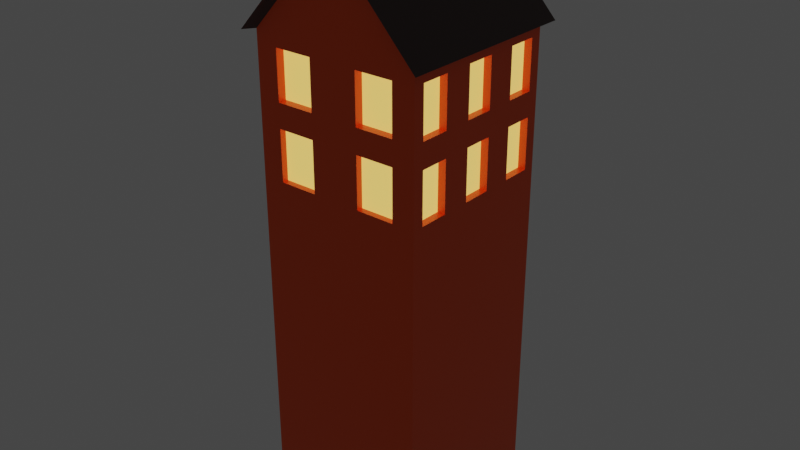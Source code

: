 # Source: haus_georg.blend  (saved by Blender 2.91.10; exported with 4.5.12 LTS)
import bpy
from mathutils import Matrix  # noqa: F401  (used for matrix-valued properties, if any)

bpy.ops.wm.read_factory_settings(use_empty=True)
scene = bpy.context.scene
scene.name = 'Scene'

# ---- collections
col_collection = bpy.data.collections.new('Collection'); scene.collection.children.link(col_collection)

# ---- materials (node trees are filled in below, after node groups)
mat_material = bpy.data.materials.new('Material')
mat_material.alpha_threshold = 0.0
mat_material.use_transparent_shadow = False
mat_material.line_color = (0.0, 0.0, 0.0, 1.0)
mat_material_001 = bpy.data.materials.new('Material.001')
mat_material_001.use_transparent_shadow = False
mat_material_002 = bpy.data.materials.new('Material.002')
mat_material_002.use_transparent_shadow = False

# ---- material node trees
mat_material.use_nodes = True; mat_material.node_tree.nodes.clear()
_N = mat_material.node_tree.nodes; _L = mat_material.node_tree.links
n0 = _N.new('ShaderNodeOutputMaterial'); n0.name = 'Material Output'; n0.location = (300, 300)
n1 = _N.new('ShaderNodeBsdfPrincipled'); n1.name = 'Principled BSDF'; n1.location = (10, 300)
n1.distribution = 'GGX'
n1.subsurface_method = 'BURLEY'
n1.inputs[0].default_value = (1.0, 0.0951, 0.0, 1.0)
n1.inputs[2].default_value = 0.4
n1.inputs[3].default_value = 1.45
n1.inputs[27].default_value = (0.0, 0.0, 0.0, 1.0)
n1.inputs[28].default_value = 1.0
_L.new(n1.outputs[0], n0.inputs[0])
n0.is_active_output = True
mat_material_001.use_nodes = True; mat_material_001.node_tree.nodes.clear()
_N = mat_material_001.node_tree.nodes; _L = mat_material_001.node_tree.links
n0 = _N.new('ShaderNodeBsdfPrincipled'); n0.name = 'Principled BSDF'; n0.location = (10, 300)
n0.distribution = 'GGX'
n0.subsurface_method = 'BURLEY'
n0.inputs[0].default_value = (0.8, 0.5975, 0.0, 1.0)
n0.inputs[3].default_value = 1.45
n0.inputs[27].default_value = (1.0, 0.6221, 0.1495, 1.0)
n0.inputs[28].default_value = 1.0
n1 = _N.new('ShaderNodeOutputMaterial'); n1.name = 'Material Output'; n1.location = (300, 300)
_L.new(n0.outputs[0], n1.inputs[0])
n1.is_active_output = True
mat_material_002.use_nodes = True; mat_material_002.node_tree.nodes.clear()
_N = mat_material_002.node_tree.nodes; _L = mat_material_002.node_tree.links
n0 = _N.new('ShaderNodeBsdfPrincipled'); n0.name = 'Principled BSDF'; n0.location = (10, 300)
n0.distribution = 'GGX'
n0.subsurface_method = 'BURLEY'
n0.inputs[0].default_value = (0.06072, 0.03268, 0.02852, 1.0)
n0.inputs[3].default_value = 1.45
n0.inputs[27].default_value = (0.0, 0.0, 0.0, 1.0)
n0.inputs[28].default_value = 1.0
n1 = _N.new('ShaderNodeOutputMaterial'); n1.name = 'Material Output'; n1.location = (300, 300)
_L.new(n0.outputs[0], n1.inputs[0])
n1.is_active_output = True

# ---- world
world_world = bpy.data.worlds.new('World'); scene.world = world_world
world_world.use_nodes = True; world_world.node_tree.nodes.clear()
_N = world_world.node_tree.nodes; _L = world_world.node_tree.links
n0 = _N.new('ShaderNodeOutputWorld'); n0.name = 'World Output'; n0.location = (300, 300)
n1 = _N.new('ShaderNodeBackground'); n1.name = 'Background'; n1.location = (10, 300)
n1.inputs[0].default_value = (0.05088, 0.05088, 0.05088, 1.0)
_L.new(n1.outputs[0], n0.inputs[0])
n0.is_active_output = True
world_world.color = (0.05088, 0.05088, 0.05088)
world_world.use_sun_shadow = False
world_world.sun_shadow_jitter_overblur = 0.0

# ---- meshes
me_cube = bpy.data.meshes.new('Cube')
me_cube.from_pydata([(0.0, 1.0, 1.0), (0.0, 1.0, -1.0), (0.0, -1.0, 1.0), (0.0, -1.0, -1.0), (-1.0, 1.0, 1.0), (-1.0, 1.0, -1.0), (-1.0, -1.0, 1.0), (-1.0, -1.0, -1.0), (0.0, -1.0, 2.0), (-0.07432, -1.0, 2.0), (0.0, 1.0, 2.0), (-0.07432, 1.0, 2.0), (-1.103, -1.113, 0.9943), (-1.103, 1.113, 0.9943), (0.01004, -1.113, 2.108), (-0.0727, -1.113, 2.108), (0.01004, 1.113, 2.108), (-0.0727, 1.113, 2.108), (-1.0, 1.0, -4.598), (-1.0, -1.0, -4.598), (0.0, 1.0, -4.598), (0.0, -1.0, -4.598), (-1.0, -1.0, -1.0), (1.0, -1.0, -1.0), (-1.0, 1.0, -1.0), (1.0, 1.0, -1.0), (0.0, 1.0, 0.0), (-1.0, -1.0, 0.0), (0.0, -1.0, 0.0), (-1.0, 1.0, 0.0), (-1.0, -1.0, 0.8538), (0.0, 1.0, 0.8538), (0.0, -1.0, 0.8538), (-1.0, 1.0, 0.8538), (0.0, 1.0, 0.2851), (0.0, -1.0, 0.2851), (-1.0, 1.0, 0.2851), (-1.0, -1.0, 0.2851), (-0.7385, 1.0, -1.0), (-0.7385, -1.0, 1.0), (-0.7385, -1.0, -1.0), (-0.7385, 1.0, 1.0), (-0.05488, -1.0, 2.0), (-0.05488, 1.0, 2.0), (-0.05106, -1.113, 2.108), (-0.05106, 1.113, 2.108), (-0.7385, 1.0, -4.598), (-0.7385, -1.0, -4.598), (-0.7385, 1.0, 0.0), (-0.7385, -1.0, 0.0), (-0.7385, 1.0, 0.8538), (-0.7385, -1.0, 0.8538), (-0.7385, -1.0, 0.2851), (-0.7385, 1.0, 0.2851), (-0.289, -1.0, -1.0), (-0.289, 1.0, 1.0), (-0.02148, 1.0, 2.0), (-0.01387, 1.113, 2.108), (-0.289, -1.0, -4.598), (-0.289, 1.0, 0.0), (-0.289, 1.0, 0.8538), (-0.289, 1.0, 0.2851), (-0.289, 1.0, -1.0), (-0.289, -1.0, 1.0), (-0.02148, -1.0, 2.0), (-0.01387, -1.113, 2.108), (-0.289, 1.0, -4.598), (-0.289, -1.0, 0.0), (-0.289, -1.0, 0.8538), (-0.289, -1.0, 0.2851), (-0.289, -0.9012, 0.8538), (-0.7385, -0.9012, 0.8538), (-0.289, -0.9012, 0.2851), (-0.7385, -0.9012, 0.2851), (0.0, 1.0, -0.5919), (0.0, -1.0, -0.5919), (-1.0, 1.0, -0.5919), (-1.0, -1.0, -0.5919), (-0.7385, -1.0, -0.5919), (-0.7385, 1.0, -0.5919), (-0.289, -1.0, -0.5919), (-0.289, 1.0, -0.5919), (-0.289, -0.9272, 0.0), (-0.7385, -0.9272, 0.0), (-0.7385, -0.9272, -0.5919), (-0.289, -0.9272, -0.5919), (-0.7385, 0.9116, 0.8538), (-0.7385, 0.9116, 0.2851), (-0.7385, 0.9116, 0.0), (-0.289, 0.9116, 0.0), (-0.289, 0.9116, 0.8538), (-0.289, 0.9116, 0.2851), (-0.7385, 0.9116, -0.5919), (-0.289, 0.9116, -0.5919), (-1.0, 0.8651, -1.0), (-1.0, 0.519, -1.0), (-1.0, 0.173, -1.0), (-1.0, -0.173, -1.0), (-1.0, -0.519, -1.0), (-1.0, -0.8651, -1.0), (0.0, 0.8651, 1.0), (0.0, 0.519, 1.0), (0.0, 0.173, 1.0), (0.0, -0.173, 1.0), (0.0, -0.519, 1.0), (0.0, -0.8651, 1.0), (-1.0, -0.8651, 1.0), (-1.0, -0.519, 1.0), (-1.0, -0.173, 1.0), (-1.0, 0.173, 1.0), (-1.0, 0.519, 1.0), (-1.0, 0.8651, 1.0), (0.0, -0.8651, -1.0), (0.0, -0.519, -1.0), (0.0, -0.173, -1.0), (0.0, 0.173, -1.0), (0.0, 0.519, -1.0), (0.0, 0.8651, -1.0), (0.0, 0.8651, 2.0), (0.0, 0.519, 2.0), (0.0, 0.173, 2.0), (0.0, -0.173, 2.0), (0.0, -0.519, 2.0), (0.0, -0.8651, 2.0), (-1.103, -0.9631, 0.9943), (-1.103, -0.5779, 0.9943), (-1.103, -0.1926, 0.9943), (-1.103, 0.1926, 0.9943), (-1.103, 0.5779, 0.9943), (-1.103, 0.9631, 0.9943), (0.01004, 0.9631, 2.108), (0.01004, 0.5779, 2.108), (0.01004, 0.1926, 2.108), (0.01004, -0.1926, 2.108), (0.01004, -0.5779, 2.108), (0.01004, -0.9631, 2.108), (-0.0727, -0.9631, 2.108), (-0.0727, -0.5779, 2.108), (-0.0727, -0.1926, 2.108), (-0.0727, 0.1926, 2.108), (-0.0727, 0.5779, 2.108), (-0.0727, 0.9631, 2.108), (-1.0, 0.8651, -4.598), (-1.0, 0.519, -4.598), (-1.0, 0.173, -4.598), (-1.0, -0.173, -4.598), (-1.0, -0.519, -4.598), (-1.0, -0.8651, -4.598), (0.0, -0.8651, -4.598), (0.0, -0.519, -4.598), (0.0, -0.173, -4.598), (0.0, 0.173, -4.598), (0.0, 0.519, -4.598), (0.0, 0.8651, -4.598), (0.0, 0.8651, 0.0), (0.0, 0.519, 0.0), (0.0, 0.173, 0.0), (0.0, -0.173, 0.0), (0.0, -0.519, 0.0), (0.0, -0.8651, 0.0), (-1.0, -0.8651, 0.0), (-1.0, -0.519, 0.0), (-1.0, -0.173, 0.0), (-1.0, 0.173, 0.0), (-1.0, 0.519, 0.0), (-1.0, 0.8651, 0.0), (0.0, 0.8651, 0.8538), (0.0, 0.519, 0.8538), (0.0, 0.173, 0.8538), (0.0, -0.173, 0.8538), (0.0, -0.519, 0.8538), (0.0, -0.8651, 0.8538), (-1.0, -0.8651, 0.8538), (-1.0, -0.519, 0.8538), (-1.0, -0.173, 0.8538), (-1.0, 0.173, 0.8538), (-1.0, 0.519, 0.8538), (-1.0, 0.8651, 0.8538), (-1.0, -0.8651, 0.2851), (-1.0, -0.519, 0.2851), (-1.0, -0.173, 0.2851), (-1.0, 0.173, 0.2851), (-1.0, 0.519, 0.2851), (-1.0, 0.8651, 0.2851), (0.0, 0.8651, 0.2851), (0.0, 0.519, 0.2851), (0.0, 0.173, 0.2851), (0.0, -0.173, 0.2851), (0.0, -0.519, 0.2851), (0.0, -0.8651, 0.2851), (-0.7385, 0.8651, -4.598), (-0.7385, 0.519, -4.598), (-0.7385, 0.173, -4.598), (-0.7385, -0.173, -4.598), (-0.7385, -0.519, -4.598), (-0.7385, -0.8651, -4.598), (-0.05106, 0.9631, 2.108), (-0.05106, 0.5779, 2.108), (-0.05106, 0.1926, 2.108), (-0.05106, -0.1926, 2.108), (-0.05106, -0.5779, 2.108), (-0.05106, -0.9631, 2.108), (-0.01387, 0.9631, 2.108), (-0.01387, 0.5779, 2.108), (-0.01387, 0.1926, 2.108), (-0.01387, -0.1926, 2.108), (-0.01387, -0.5779, 2.108), (-0.01387, -0.9631, 2.108), (-0.289, 0.8651, -4.598), (-0.289, 0.519, -4.598), (-0.289, 0.173, -4.598), (-0.289, -0.173, -4.598), (-0.289, -0.519, -4.598), (-0.289, -0.8651, -4.598), (-1.0, -0.8651, -0.5919), (-1.0, -0.519, -0.5919), (-1.0, -0.173, -0.5919), (-1.0, 0.173, -0.5919), (-1.0, 0.519, -0.5919), (-1.0, 0.8651, -0.5919), (0.0, 0.8651, -0.5919), (0.0, 0.519, -0.5919), (0.0, 0.173, -0.5919), (0.0, -0.173, -0.5919), (0.0, -0.519, -0.5919), (0.0, -0.8651, -0.5919), (-0.9104, -0.8651, 0.0), (-0.9104, -0.519, 0.0), (-0.9104, -0.173, 0.0), (-0.9104, 0.173, 0.0), (-0.9104, 0.519, 0.0), (-0.9104, 0.8651, 0.0), (-0.9104, -0.8651, 0.8538), (-0.9104, -0.519, 0.8538), (-0.9104, -0.173, 0.8538), (-0.9104, 0.173, 0.8538), (-0.9104, 0.519, 0.8538), (-0.9104, 0.8651, 0.8538), (-0.9104, -0.8651, 0.2851), (-0.9104, -0.519, 0.2851), (-0.9104, -0.173, 0.2851), (-0.9104, 0.173, 0.2851), (-0.9104, 0.519, 0.2851), (-0.9104, 0.8651, 0.2851), (-0.9104, -0.8651, -0.5919), (-0.9104, -0.519, -0.5919), (-0.9104, -0.173, -0.5919), (-0.9104, 0.173, -0.5919), (-0.9104, 0.519, -0.5919), (-0.9104, 0.8651, -0.5919)], [], [(6, 9, 15, 12), (51, 39, 6, 30), (177, 111, 4, 33), (62, 1, 20, 66), (171, 105, 2, 32), (60, 55, 0, 31), (106, 6, 12, 124), (100, 0, 10, 118), (41, 4, 11, 43), (63, 2, 8, 64), (124, 12, 15, 136), (201, 136, 15, 44), (64, 8, 14, 65), (11, 4, 13, 17), (43, 11, 17, 45), (118, 10, 16, 130), (213, 148, 21, 58), (40, 7, 19, 47), (94, 5, 18, 142), (112, 3, 21, 148), (22, 23, 25, 24), (81, 59, 26, 74), (225, 159, 28, 75), (219, 165, 29, 76), (78, 49, 27, 77), (61, 60, 31, 34), (189, 171, 32, 35), (183, 177, 33, 36), (52, 51, 30, 37), (49, 52, 37, 27), (165, 183, 36, 29), (159, 189, 35, 28), (59, 61, 34, 26), (29, 36, 53, 48), (67, 69, 52, 49), (69, 68, 70, 72), (36, 33, 50, 53), (49, 78, 84, 83), (76, 29, 48, 79), (54, 40, 47, 58), (147, 195, 47, 19), (56, 43, 45, 57), (9, 42, 44, 15), (207, 201, 44, 65), (6, 39, 42, 9), (55, 41, 43, 56), (33, 4, 41, 50), (5, 38, 46, 18), (68, 63, 39, 51), (32, 2, 63, 68), (0, 55, 56, 10), (135, 207, 65, 14), (10, 56, 57, 16), (3, 54, 58, 21), (75, 28, 67, 80), (35, 32, 68, 69), (28, 35, 69, 67), (48, 53, 61, 59), (61, 53, 87, 91), (53, 50, 86, 87), (195, 213, 58, 47), (42, 64, 65, 44), (39, 63, 64, 42), (50, 41, 55, 60), (38, 62, 66, 46), (72, 70, 71, 73), (68, 51, 71, 70), (51, 52, 73, 71), (52, 69, 72, 73), (38, 79, 81, 62), (3, 75, 80, 54), (5, 76, 79, 38), (54, 80, 78, 40), (40, 78, 77, 7), (94, 219, 76, 5), (112, 225, 75, 3), (62, 81, 74, 1), (85, 82, 83, 84), (78, 80, 85, 84), (67, 49, 83, 82), (80, 67, 82, 85), (87, 86, 90, 91), (92, 88, 89, 93), (48, 59, 89, 88), (59, 81, 93, 89), (60, 61, 91, 90), (79, 48, 88, 92), (50, 60, 90, 86), (81, 79, 92, 93), (1, 74, 220, 117), (117, 220, 221, 116), (116, 221, 222, 115), (115, 222, 223, 114), (114, 223, 224, 113), (113, 224, 225, 112), (7, 77, 214, 99), (99, 214, 215, 98), (98, 215, 216, 97), (97, 216, 217, 96), (96, 217, 218, 95), (95, 218, 219, 94), (46, 66, 208, 190), (190, 208, 209, 191), (191, 209, 210, 192), (192, 210, 211, 193), (193, 211, 212, 194), (194, 212, 213, 195), (16, 57, 202, 130), (130, 202, 203, 131), (131, 203, 204, 132), (132, 204, 205, 133), (133, 205, 206, 134), (134, 206, 207, 135), (57, 45, 196, 202), (202, 196, 197, 203), (203, 197, 198, 204), (204, 198, 199, 205), (205, 199, 200, 206), (206, 200, 201, 207), (18, 46, 190, 142), (142, 190, 191, 143), (143, 191, 192, 144), (144, 192, 193, 145), (145, 193, 194, 146), (146, 194, 195, 147), (26, 34, 184, 154), (154, 184, 185, 155), (155, 185, 186, 156), (156, 186, 187, 157), (157, 187, 188, 158), (158, 188, 189, 159), (27, 37, 178, 160), (160, 178, 179, 161), (161, 179, 180, 162), (162, 180, 181, 163), (163, 181, 182, 164), (164, 182, 183, 165), (37, 30, 172, 178), (215, 214, 244, 245), (179, 173, 174, 180), (163, 217, 247, 229), (181, 175, 176, 182), (162, 163, 229, 228), (34, 31, 166, 184), (184, 166, 167, 185), (185, 167, 168, 186), (186, 168, 169, 187), (187, 169, 170, 188), (188, 170, 171, 189), (77, 27, 160, 214), (178, 172, 232, 238), (215, 161, 162, 216), (176, 177, 237, 236), (217, 163, 164, 218), (216, 162, 228, 246), (74, 26, 154, 220), (220, 154, 155, 221), (221, 155, 156, 222), (222, 156, 157, 223), (223, 157, 158, 224), (224, 158, 159, 225), (1, 117, 153, 20), (117, 116, 152, 153), (116, 115, 151, 152), (115, 114, 150, 151), (114, 113, 149, 150), (113, 112, 148, 149), (7, 99, 147, 19), (99, 98, 146, 147), (98, 97, 145, 146), (97, 96, 144, 145), (96, 95, 143, 144), (95, 94, 142, 143), (66, 20, 153, 208), (208, 153, 152, 209), (209, 152, 151, 210), (210, 151, 150, 211), (211, 150, 149, 212), (212, 149, 148, 213), (8, 123, 135, 14), (123, 122, 134, 135), (122, 121, 133, 134), (121, 120, 132, 133), (120, 119, 131, 132), (119, 118, 130, 131), (45, 17, 141, 196), (196, 141, 140, 197), (197, 140, 139, 198), (198, 139, 138, 199), (199, 138, 137, 200), (200, 137, 136, 201), (13, 129, 141, 17), (129, 128, 140, 141), (128, 127, 139, 140), (127, 126, 138, 139), (126, 125, 137, 138), (125, 124, 136, 137), (2, 105, 123, 8), (105, 104, 122, 123), (104, 103, 121, 122), (103, 102, 120, 121), (102, 101, 119, 120), (101, 100, 118, 119), (4, 111, 129, 13), (111, 110, 128, 129), (110, 109, 127, 128), (109, 108, 126, 127), (108, 107, 125, 126), (107, 106, 124, 125), (31, 0, 100, 166), (166, 100, 101, 167), (167, 101, 102, 168), (168, 102, 103, 169), (169, 103, 104, 170), (170, 104, 105, 171), (30, 6, 106, 172), (172, 106, 107, 173), (173, 107, 108, 174), (174, 108, 109, 175), (175, 109, 110, 176), (176, 110, 111, 177), (238, 232, 233, 239), (240, 234, 235, 241), (242, 236, 237, 243), (244, 226, 227, 245), (246, 228, 229, 247), (248, 230, 231, 249), (173, 179, 239, 233), (218, 164, 230, 248), (179, 178, 238, 239), (180, 174, 234, 240), (164, 165, 231, 230), (165, 219, 249, 231), (217, 216, 246, 247), (172, 173, 233, 232), (175, 181, 241, 235), (181, 180, 240, 241), (182, 176, 236, 242), (219, 218, 248, 249), (214, 160, 226, 244), (174, 175, 235, 234), (177, 183, 243, 237), (183, 182, 242, 243), (160, 161, 227, 226), (161, 215, 245, 227)])
me_cube.polygons.foreach_set('material_index', [2, 0, 0, 0, 0, 0, 2, 0, 0, 0, 2, 2, 2, 2, 2, 0, 0, 0, 0, 0, 0, 0, 0, 0, 0, 0, 0, 0, 0, 0, 0, 0, 0, 0, 0, 0, 0, 0, 0, 0, 0, 2, 2, 2, 0, 0, 0, 0, 0, 0, 0, 2, 2, 0, 0, 0, 0, 0, 0, 0, 0, 2, 0, 0, 0, 1, 0, 0, 0, 0, 0, 0, 0, 0, 0, 0, 0, 1, 0, 0, 0, 1, 1, 0, 0, 0, 0, 0, 0, 0, 0, 0, 0, 0, 0, 0, 0, 0, 0, 0, 0, 0, 0, 0, 0, 0, 0, 2, 2, 2, 2, 2, 2, 2, 2, 2, 2, 2, 2, 0, 0, 0, 0, 0, 0, 0, 0, 0, 0, 0, 0, 0, 0, 0, 0, 0, 0, 0, 0, 0, 0, 0, 0, 0, 0, 0, 0, 0, 0, 0, 0, 0, 0, 0, 0, 0, 0, 0, 0, 0, 0, 0, 0, 0, 0, 0, 0, 0, 0, 0, 0, 0, 0, 0, 0, 0, 0, 0, 0, 2, 2, 0, 0, 0, 0, 2, 2, 2, 2, 2, 2, 2, 2, 2, 2, 2, 2, 0, 0, 0, 0, 0, 0, 2, 2, 2, 2, 2, 2, 0, 0, 0, 0, 0, 0, 0, 0, 0, 0, 0, 0, 1, 1, 1, 1, 1, 1, 0, 0, 0, 0, 0, 0, 0, 0, 0, 0, 0, 0, 0, 0, 0, 0, 0, 0])
_uv = me_cube.uv_layers.new(name='UVMap')
_uv.uv.foreach_set('vector', [0.625, 1.0, 0.625, 1.0, 0.625, 1.0, 0.625, 1.0, 0.6067, 0.9346, 0.625, 0.9346, 0.625, 1.0, 0.6067, 1.0, 0.6067, 0.2143, 0.625, 0.2143, 0.625, 0.25, 0.6067, 0.25, 0.375, 0.4277, 0.375, 0.5, 0.375, 0.5, 0.375, 0.4277, 0.6067, 0.7143, 0.625, 0.7143, 0.625, 0.75, 0.6067, 0.75, 0.6067, 0.4277, 0.625, 0.4277, 0.625, 0.5, 0.6067, 0.5, 0.625, 0.03571, 0.625, 0.0, 0.625, 0.0, 0.625, 0.03571, 0.625, 0.5357, 0.625, 0.5, 0.625, 0.5, 0.625, 0.5357, 0.625, 0.3154, 0.625, 0.25, 0.625, 0.25, 0.625, 0.3154, 0.625, 0.8223, 0.625, 0.75, 0.625, 0.75, 0.625, 0.8223, 0.625, 0.03571, 0.625, 0.0, 0.625, 0.0, 0.625, 0.03571, 0.8096, 0.7143, 0.875, 0.7143, 0.875, 0.75, 0.8096, 0.75, 0.625, 0.8223, 0.625, 0.75, 0.625, 0.75, 0.625, 0.8223, 0.625, 0.25, 0.625, 0.25, 0.625, 0.25, 0.625, 0.25, 0.625, 0.3154, 0.625, 0.25, 0.625, 0.25, 0.625, 0.3154, 0.625, 0.5357, 0.625, 0.5, 0.625, 0.5, 0.625, 0.5357, 0.3027, 0.7143, 0.375, 0.7143, 0.375, 0.75, 0.3027, 0.75, 0.375, 0.9346, 0.375, 1.0, 0.375, 1.0, 0.375, 0.9346, 0.375, 0.2143, 0.375, 0.25, 0.375, 0.25, 0.375, 0.2143, 0.375, 0.7143, 0.375, 0.75, 0.375, 0.75, 0.375, 0.7143, 0.0, 0.0, 1.0, 0.0, 1.0, 1.0, 0.0, 1.0, 0.426, 0.4277, 0.5, 0.4277, 0.5, 0.5, 0.426, 0.5, 0.426, 0.7143, 0.5, 0.7143, 0.5, 0.75, 0.426, 0.75, 0.426, 0.2143, 0.5, 0.2143, 0.5, 0.25, 0.426, 0.25, 0.426, 0.9346, 0.5, 0.9346, 0.5, 1.0, 0.426, 1.0, 0.5356, 0.4277, 0.6067, 0.4277, 0.6067, 0.5, 0.5356, 0.5, 0.5356, 0.7143, 0.6067, 0.7143, 0.6067, 0.75, 0.5356, 0.75, 0.5356, 0.2143, 0.6067, 0.2143, 0.6067, 0.25, 0.5356, 0.25, 0.5356, 0.9346, 0.6067, 0.9346, 0.6067, 1.0, 0.5356, 1.0, 0.5, 0.9346, 0.5356, 0.9346, 0.5356, 1.0, 0.5, 1.0, 0.5, 0.2143, 0.5356, 0.2143, 0.5356, 0.25, 0.5, 0.25, 0.5, 0.7143, 0.5356, 0.7143, 0.5356, 0.75, 0.5, 0.75, 0.5, 0.4277, 0.5356, 0.4277, 0.5356, 0.5, 0.5, 0.5, 0.5, 0.25, 0.5356, 0.25, 0.5356, 0.3154, 0.5, 0.3154, 0.5, 0.8223, 0.5356, 0.8223, 0.5356, 0.9346, 0.5, 0.9346, 0.5356, 0.8223, 0.6067, 0.8223, 0.6067, 0.8223, 0.5356, 0.8223, 0.5356, 0.25, 0.6067, 0.25, 0.6067, 0.3154, 0.5356, 0.3154, 0.5, 0.9346, 0.426, 0.9346, 0.426, 0.9346, 0.5, 0.9346, 0.426, 0.25, 0.5, 0.25, 0.5, 0.3154, 0.426, 0.3154, 0.375, 0.8223, 0.375, 0.9346, 0.375, 0.9346, 0.375, 0.8223, 0.125, 0.7143, 0.1904, 0.7143, 0.1904, 0.75, 0.125, 0.75, 0.625, 0.4277, 0.625, 0.3154, 0.625, 0.3154, 0.625, 0.4277, 0.625, 1.0, 0.625, 0.9346, 0.625, 0.9346, 0.625, 1.0, 0.6973, 0.7143, 0.8096, 0.7143, 0.8096, 0.75, 0.6973, 0.75, 0.625, 1.0, 0.625, 0.9346, 0.625, 0.9346, 0.625, 1.0, 0.625, 0.4277, 0.625, 0.3154, 0.625, 0.3154, 0.625, 0.4277, 0.6067, 0.25, 0.625, 0.25, 0.625, 0.3154, 0.6067, 0.3154, 0.375, 0.25, 0.375, 0.3154, 0.375, 0.3154, 0.375, 0.25, 0.6067, 0.8223, 0.625, 0.8223, 0.625, 0.9346, 0.6067, 0.9346, 0.6067, 0.75, 0.625, 0.75, 0.625, 0.8223, 0.6067, 0.8223, 0.625, 0.5, 0.625, 0.4277, 0.625, 0.4277, 0.625, 0.5, 0.625, 0.7143, 0.6973, 0.7143, 0.6973, 0.75, 0.625, 0.75, 0.625, 0.5, 0.625, 0.4277, 0.625, 0.4277, 0.625, 0.5, 0.375, 0.75, 0.375, 0.8223, 0.375, 0.8223, 0.375, 0.75, 0.426, 0.75, 0.5, 0.75, 0.5, 0.8223, 0.426, 0.8223, 0.5356, 0.75, 0.6067, 0.75, 0.6067, 0.8223, 0.5356, 0.8223, 0.5, 0.75, 0.5356, 0.75, 0.5356, 0.8223, 0.5, 0.8223, 0.5, 0.3154, 0.5356, 0.3154, 0.5356, 0.4277, 0.5, 0.4277, 0.5356, 0.4277, 0.5356, 0.3154, 0.5356, 0.3154, 0.5356, 0.4277, 0.5356, 0.3154, 0.6067, 0.3154, 0.6067, 0.3154, 0.5356, 0.3154, 0.1904, 0.7143, 0.3027, 0.7143, 0.3027, 0.75, 0.1904, 0.75, 0.625, 0.9346, 0.625, 0.8223, 0.625, 0.8223, 0.625, 0.9346, 0.625, 0.9346, 0.625, 0.8223, 0.625, 0.8223, 0.625, 0.9346, 0.6067, 0.3154, 0.625, 0.3154, 0.625, 0.4277, 0.6067, 0.4277, 0.375, 0.3154, 0.375, 0.4277, 0.375, 0.4277, 0.375, 0.3154, 0.5356, 0.8223, 0.6067, 0.8223, 0.6067, 0.9346, 0.5356, 0.9346, 0.6067, 0.8223, 0.6067, 0.9346, 0.6067, 0.9346, 0.6067, 0.8223, 0.6067, 0.9346, 0.5356, 0.9346, 0.5356, 0.9346, 0.6067, 0.9346, 0.5356, 0.9346, 0.5356, 0.8223, 0.5356, 0.8223, 0.5356, 0.9346, 0.375, 0.3154, 0.426, 0.3154, 0.426, 0.4277, 0.375, 0.4277, 0.375, 0.75, 0.426, 0.75, 0.426, 0.8223, 0.375, 0.8223, 0.375, 0.25, 0.426, 0.25, 0.426, 0.3154, 0.375, 0.3154, 0.375, 0.8223, 0.426, 0.8223, 0.426, 0.9346, 0.375, 0.9346, 0.375, 0.9346, 0.426, 0.9346, 0.426, 1.0, 0.375, 1.0, 0.375, 0.2143, 0.426, 0.2143, 0.426, 0.25, 0.375, 0.25, 0.375, 0.7143, 0.426, 0.7143, 0.426, 0.75, 0.375, 0.75, 0.375, 0.4277, 0.426, 0.4277, 0.426, 0.5, 0.375, 0.5, 0.426, 0.8223, 0.5, 0.8223, 0.5, 0.9346, 0.426, 0.9346, 0.426, 0.9346, 0.426, 0.8223, 0.426, 0.8223, 0.426, 0.9346, 0.5, 0.8223, 0.5, 0.9346, 0.5, 0.9346, 0.5, 0.8223, 0.426, 0.8223, 0.5, 0.8223, 0.5, 0.8223, 0.426, 0.8223, 0.5356, 0.3154, 0.6067, 0.3154, 0.6067, 0.4277, 0.5356, 0.4277, 0.426, 0.3154, 0.5, 0.3154, 0.5, 0.4277, 0.426, 0.4277, 0.5, 0.3154, 0.5, 0.4277, 0.5, 0.4277, 0.5, 0.3154, 0.5, 0.4277, 0.426, 0.4277, 0.426, 0.4277, 0.5, 0.4277, 0.6067, 0.4277, 0.5356, 0.4277, 0.5356, 0.4277, 0.6067, 0.4277, 0.426, 0.3154, 0.5, 0.3154, 0.5, 0.3154, 0.426, 0.3154, 0.6067, 0.3154, 0.6067, 0.4277, 0.6067, 0.4277, 0.6067, 0.3154, 0.426, 0.4277, 0.426, 0.3154, 0.426, 0.3154, 0.426, 0.4277, 0.375, 0.5, 0.426, 0.5, 0.426, 0.5357, 0.375, 0.5357, 0.375, 0.5357, 0.426, 0.5357, 0.426, 0.5714, 0.375, 0.5714, 0.375, 0.5714, 0.426, 0.5714, 0.426, 0.6071, 0.375, 0.6071, 0.375, 0.6071, 0.426, 0.6071, 0.426, 0.6429, 0.375, 0.6429, 0.375, 0.6429, 0.426, 0.6429, 0.426, 0.6786, 0.375, 0.6786, 0.375, 0.6786, 0.426, 0.6786, 0.426, 0.7143, 0.375, 0.7143, 0.375, 0.0, 0.426, 0.0, 0.426, 0.03571, 0.375, 0.03571, 0.375, 0.03571, 0.426, 0.03571, 0.426, 0.07143, 0.375, 0.07143, 0.375, 0.07143, 0.426, 0.07143, 0.426, 0.1071, 0.375, 0.1071, 0.375, 0.1071, 0.426, 0.1071, 0.426, 0.1429, 0.375, 0.1429, 0.375, 0.1429, 0.426, 0.1429, 0.426, 0.1786, 0.375, 0.1786, 0.375, 0.1786, 0.426, 0.1786, 0.426, 0.2143, 0.375, 0.2143, 0.1904, 0.5, 0.3027, 0.5, 0.3027, 0.5357, 0.1904, 0.5357, 0.1904, 0.5357, 0.3027, 0.5357, 0.3027, 0.5714, 0.1904, 0.5714, 0.1904, 0.5714, 0.3027, 0.5714, 0.3027, 0.6071, 0.1904, 0.6071, 0.1904, 0.6071, 0.3027, 0.6071, 0.3027, 0.6429, 0.1904, 0.6429, 0.1904, 0.6429, 0.3027, 0.6429, 0.3027, 0.6786, 0.1904, 0.6786, 0.1904, 0.6786, 0.3027, 0.6786, 0.3027, 0.7143, 0.1904, 0.7143, 0.625, 0.5, 0.6973, 0.5, 0.6973, 0.5357, 0.625, 0.5357, 0.625, 0.5357, 0.6973, 0.5357, 0.6973, 0.5714, 0.625, 0.5714, 0.625, 0.5714, 0.6973, 0.5714, 0.6973, 0.6071, 0.625, 0.6071, 0.625, 0.6071, 0.6973, 0.6071, 0.6973, 0.6429, 0.625, 0.6429, 0.625, 0.6429, 0.6973, 0.6429, 0.6973, 0.6786, 0.625, 0.6786, 0.625, 0.6786, 0.6973, 0.6786, 0.6973, 0.7143, 0.625, 0.7143, 0.6973, 0.5, 0.8096, 0.5, 0.8096, 0.5357, 0.6973, 0.5357, 0.6973, 0.5357, 0.8096, 0.5357, 0.8096, 0.5714, 0.6973, 0.5714, 0.6973, 0.5714, 0.8096, 0.5714, 0.8096, 0.6071, 0.6973, 0.6071, 0.6973, 0.6071, 0.8096, 0.6071, 0.8096, 0.6429, 0.6973, 0.6429, 0.6973, 0.6429, 0.8096, 0.6429, 0.8096, 0.6786, 0.6973, 0.6786, 0.6973, 0.6786, 0.8096, 0.6786, 0.8096, 0.7143, 0.6973, 0.7143, 0.125, 0.5, 0.1904, 0.5, 0.1904, 0.5357, 0.125, 0.5357, 0.125, 0.5357, 0.1904, 0.5357, 0.1904, 0.5714, 0.125, 0.5714, 0.125, 0.5714, 0.1904, 0.5714, 0.1904, 0.6071, 0.125, 0.6071, 0.125, 0.6071, 0.1904, 0.6071, 0.1904, 0.6429, 0.125, 0.6429, 0.125, 0.6429, 0.1904, 0.6429, 0.1904, 0.6786, 0.125, 0.6786, 0.125, 0.6786, 0.1904, 0.6786, 0.1904, 0.7143, 0.125, 0.7143, 0.5, 0.5, 0.5356, 0.5, 0.5356, 0.5357, 0.5, 0.5357, 0.5, 0.5357, 0.5356, 0.5357, 0.5356, 0.5714, 0.5, 0.5714, 0.5, 0.5714, 0.5356, 0.5714, 0.5356, 0.6071, 0.5, 0.6071, 0.5, 0.6071, 0.5356, 0.6071, 0.5356, 0.6429, 0.5, 0.6429, 0.5, 0.6429, 0.5356, 0.6429, 0.5356, 0.6786, 0.5, 0.6786, 0.5, 0.6786, 0.5356, 0.6786, 0.5356, 0.7143, 0.5, 0.7143, 0.5, 0.0, 0.5356, 0.0, 0.5356, 0.03571, 0.5, 0.03571, 0.5, 0.03571, 0.5356, 0.03571, 0.5356, 0.07143, 0.5, 0.07143, 0.5, 0.07143, 0.5356, 0.07143, 0.5356, 0.1071, 0.5, 0.1071, 0.5, 0.1071, 0.5356, 0.1071, 0.5356, 0.1429, 0.5, 0.1429, 0.5, 0.1429, 0.5356, 0.1429, 0.5356, 0.1786, 0.5, 0.1786, 0.5, 0.1786, 0.5356, 0.1786, 0.5356, 0.2143, 0.5, 0.2143, 0.5356, 0.0, 0.6067, 0.0, 0.6067, 0.03571, 0.5356, 0.03571, 0.426, 0.07143, 0.426, 0.03571, 0.426, 0.03571, 0.426, 0.07143, 0.5356, 0.07143, 0.6067, 0.07143, 0.6067, 0.1071, 0.5356, 0.1071, 0.5, 0.1429, 0.426, 0.1429, 0.426, 0.1429, 0.5, 0.1429, 0.5356, 0.1429, 0.6067, 0.1429, 0.6067, 0.1786, 0.5356, 0.1786, 0.5, 0.1071, 0.5, 0.1429, 0.5, 0.1429, 0.5, 0.1071, 0.5356, 0.5, 0.6067, 0.5, 0.6067, 0.5357, 0.5356, 0.5357, 0.5356, 0.5357, 0.6067, 0.5357, 0.6067, 0.5714, 0.5356, 0.5714, 0.5356, 0.5714, 0.6067, 0.5714, 0.6067, 0.6071, 0.5356, 0.6071, 0.5356, 0.6071, 0.6067, 0.6071, 0.6067, 0.6429, 0.5356, 0.6429, 0.5356, 0.6429, 0.6067, 0.6429, 0.6067, 0.6786, 0.5356, 0.6786, 0.5356, 0.6786, 0.6067, 0.6786, 0.6067, 0.7143, 0.5356, 0.7143, 0.426, 0.0, 0.5, 0.0, 0.5, 0.03571, 0.426, 0.03571, 0.5356, 0.03571, 0.6067, 0.03571, 0.6067, 0.03571, 0.5356, 0.03571, 0.426, 0.07143, 0.5, 0.07143, 0.5, 0.1071, 0.426, 0.1071, 0.6067, 0.1786, 0.6067, 0.2143, 0.6067, 0.2143, 0.6067, 0.1786, 0.426, 0.1429, 0.5, 0.1429, 0.5, 0.1786, 0.426, 0.1786, 0.426, 0.1071, 0.5, 0.1071, 0.5, 0.1071, 0.426, 0.1071, 0.426, 0.5, 0.5, 0.5, 0.5, 0.5357, 0.426, 0.5357, 0.426, 0.5357, 0.5, 0.5357, 0.5, 0.5714, 0.426, 0.5714, 0.426, 0.5714, 0.5, 0.5714, 0.5, 0.6071, 0.426, 0.6071, 0.426, 0.6071, 0.5, 0.6071, 0.5, 0.6429, 0.426, 0.6429, 0.426, 0.6429, 0.5, 0.6429, 0.5, 0.6786, 0.426, 0.6786, 0.426, 0.6786, 0.5, 0.6786, 0.5, 0.7143, 0.426, 0.7143, 0.375, 0.5, 0.375, 0.5357, 0.375, 0.5357, 0.375, 0.5, 0.375, 0.5357, 0.375, 0.5714, 0.375, 0.5714, 0.375, 0.5357, 0.375, 0.5714, 0.375, 0.6071, 0.375, 0.6071, 0.375, 0.5714, 0.375, 0.6071, 0.375, 0.6429, 0.375, 0.6429, 0.375, 0.6071, 0.375, 0.6429, 0.375, 0.6786, 0.375, 0.6786, 0.375, 0.6429, 0.375, 0.6786, 0.375, 0.7143, 0.375, 0.7143, 0.375, 0.6786, 0.375, 0.0, 0.375, 0.03571, 0.375, 0.03571, 0.375, 0.0, 0.375, 0.03571, 0.375, 0.07143, 0.375, 0.07143, 0.375, 0.03571, 0.375, 0.07143, 0.375, 0.1071, 0.375, 0.1071, 0.375, 0.07143, 0.375, 0.1071, 0.375, 0.1429, 0.375, 0.1429, 0.375, 0.1071, 0.375, 0.1429, 0.375, 0.1786, 0.375, 0.1786, 0.375, 0.1429, 0.375, 0.1786, 0.375, 0.2143, 0.375, 0.2143, 0.375, 0.1786, 0.3027, 0.5, 0.375, 0.5, 0.375, 0.5357, 0.3027, 0.5357, 0.3027, 0.5357, 0.375, 0.5357, 0.375, 0.5714, 0.3027, 0.5714, 0.3027, 0.5714, 0.375, 0.5714, 0.375, 0.6071, 0.3027, 0.6071, 0.3027, 0.6071, 0.375, 0.6071, 0.375, 0.6429, 0.3027, 0.6429, 0.3027, 0.6429, 0.375, 0.6429, 0.375, 0.6786, 0.3027, 0.6786, 0.3027, 0.6786, 0.375, 0.6786, 0.375, 0.7143, 0.3027, 0.7143, 0.625, 0.75, 0.625, 0.7143, 0.625, 0.7143, 0.625, 0.75, 0.625, 0.7143, 0.625, 0.6786, 0.625, 0.6786, 0.625, 0.7143, 0.625, 0.6786, 0.625, 0.6429, 0.625, 0.6429, 0.625, 0.6786, 0.625, 0.6429, 0.625, 0.6071, 0.625, 0.6071, 0.625, 0.6429, 0.625, 0.6071, 0.625, 0.5714, 0.625, 0.5714, 0.625, 0.6071, 0.625, 0.5714, 0.625, 0.5357, 0.625, 0.5357, 0.625, 0.5714, 0.8096, 0.5, 0.875, 0.5, 0.875, 0.5357, 0.8096, 0.5357, 0.8096, 0.5357, 0.875, 0.5357, 0.875, 0.5714, 0.8096, 0.5714, 0.8096, 0.5714, 0.875, 0.5714, 0.875, 0.6071, 0.8096, 0.6071, 0.8096, 0.6071, 0.875, 0.6071, 0.875, 0.6429, 0.8096, 0.6429, 0.8096, 0.6429, 0.875, 0.6429, 0.875, 0.6786, 0.8096, 0.6786, 0.8096, 0.6786, 0.875, 0.6786, 0.875, 0.7143, 0.8096, 0.7143, 0.625, 0.25, 0.625, 0.2143, 0.625, 0.2143, 0.625, 0.25, 0.625, 0.2143, 0.625, 0.1786, 0.625, 0.1786, 0.625, 0.2143, 0.625, 0.1786, 0.625, 0.1429, 0.625, 0.1429, 0.625, 0.1786, 0.625, 0.1429, 0.625, 0.1071, 0.625, 0.1071, 0.625, 0.1429, 0.625, 0.1071, 0.625, 0.07143, 0.625, 0.07143, 0.625, 0.1071, 0.625, 0.07143, 0.625, 0.03571, 0.625, 0.03571, 0.625, 0.07143, 0.625, 0.75, 0.625, 0.7143, 0.625, 0.7143, 0.625, 0.75, 0.625, 0.7143, 0.625, 0.6786, 0.625, 0.6786, 0.625, 0.7143, 0.625, 0.6786, 0.625, 0.6429, 0.625, 0.6429, 0.625, 0.6786, 0.625, 0.6429, 0.625, 0.6071, 0.625, 0.6071, 0.625, 0.6429, 0.625, 0.6071, 0.625, 0.5714, 0.625, 0.5714, 0.625, 0.6071, 0.625, 0.5714, 0.625, 0.5357, 0.625, 0.5357, 0.625, 0.5714, 0.625, 0.25, 0.625, 0.2143, 0.625, 0.2143, 0.625, 0.25, 0.625, 0.2143, 0.625, 0.1786, 0.625, 0.1786, 0.625, 0.2143, 0.625, 0.1786, 0.625, 0.1429, 0.625, 0.1429, 0.625, 0.1786, 0.625, 0.1429, 0.625, 0.1071, 0.625, 0.1071, 0.625, 0.1429, 0.625, 0.1071, 0.625, 0.07143, 0.625, 0.07143, 0.625, 0.1071, 0.625, 0.07143, 0.625, 0.03571, 0.625, 0.03571, 0.625, 0.07143, 0.6067, 0.5, 0.625, 0.5, 0.625, 0.5357, 0.6067, 0.5357, 0.6067, 0.5357, 0.625, 0.5357, 0.625, 0.5714, 0.6067, 0.5714, 0.6067, 0.5714, 0.625, 0.5714, 0.625, 0.6071, 0.6067, 0.6071, 0.6067, 0.6071, 0.625, 0.6071, 0.625, 0.6429, 0.6067, 0.6429, 0.6067, 0.6429, 0.625, 0.6429, 0.625, 0.6786, 0.6067, 0.6786, 0.6067, 0.6786, 0.625, 0.6786, 0.625, 0.7143, 0.6067, 0.7143, 0.6067, 0.0, 0.625, 0.0, 0.625, 0.03571, 0.6067, 0.03571, 0.6067, 0.03571, 0.625, 0.03571, 0.625, 0.07143, 0.6067, 0.07143, 0.6067, 0.07143, 0.625, 0.07143, 0.625, 0.1071, 0.6067, 0.1071, 0.6067, 0.1071, 0.625, 0.1071, 0.625, 0.1429, 0.6067, 0.1429, 0.6067, 0.1429, 0.625, 0.1429, 0.625, 0.1786, 0.6067, 0.1786, 0.6067, 0.1786, 0.625, 0.1786, 0.625, 0.2143, 0.6067, 0.2143, 0.5356, 0.03571, 0.6067, 0.03571, 0.6067, 0.07143, 0.5356, 0.07143, 0.5356, 0.1071, 0.6067, 0.1071, 0.6067, 0.1429, 0.5356, 0.1429, 0.5356, 0.1786, 0.6067, 0.1786, 0.6067, 0.2143, 0.5356, 0.2143, 0.426, 0.03571, 0.5, 0.03571, 0.5, 0.07143, 0.426, 0.07143, 0.426, 0.1071, 0.5, 0.1071, 0.5, 0.1429, 0.426, 0.1429, 0.426, 0.1786, 0.5, 0.1786, 0.5, 0.2143, 0.426, 0.2143, 0.6067, 0.07143, 0.5356, 0.07143, 0.5356, 0.07143, 0.6067, 0.07143, 0.426, 0.1786, 0.5, 0.1786, 0.5, 0.1786, 0.426, 0.1786, 0.5356, 0.07143, 0.5356, 0.03571, 0.5356, 0.03571, 0.5356, 0.07143, 0.5356, 0.1071, 0.6067, 0.1071, 0.6067, 0.1071, 0.5356, 0.1071, 0.5, 0.1786, 0.5, 0.2143, 0.5, 0.2143, 0.5, 0.1786, 0.5, 0.2143, 0.426, 0.2143, 0.426, 0.2143, 0.5, 0.2143, 0.426, 0.1429, 0.426, 0.1071, 0.426, 0.1071, 0.426, 0.1429, 0.6067, 0.03571, 0.6067, 0.07143, 0.6067, 0.07143, 0.6067, 0.03571, 0.6067, 0.1429, 0.5356, 0.1429, 0.5356, 0.1429, 0.6067, 0.1429, 0.5356, 0.1429, 0.5356, 0.1071, 0.5356, 0.1071, 0.5356, 0.1429, 0.5356, 0.1786, 0.6067, 0.1786, 0.6067, 0.1786, 0.5356, 0.1786, 0.426, 0.2143, 0.426, 0.1786, 0.426, 0.1786, 0.426, 0.2143, 0.426, 0.03571, 0.5, 0.03571, 0.5, 0.03571, 0.426, 0.03571, 0.6067, 0.1071, 0.6067, 0.1429, 0.6067, 0.1429, 0.6067, 0.1071, 0.6067, 0.2143, 0.5356, 0.2143, 0.5356, 0.2143, 0.6067, 0.2143, 0.5356, 0.2143, 0.5356, 0.1786, 0.5356, 0.1786, 0.5356, 0.2143, 0.5, 0.03571, 0.5, 0.07143, 0.5, 0.07143, 0.5, 0.03571, 0.5, 0.07143, 0.426, 0.07143, 0.426, 0.07143, 0.5, 0.07143])
me_cube.materials.append(mat_material)
me_cube.materials.append(mat_material_001)
me_cube.materials.append(mat_material_002)
me_cube.use_remesh_preserve_volume = False
me_cube.use_remesh_preserve_attributes = False
me_cube.use_mirror_vertex_groups = False
me_cube.update()
me_cube_001 = bpy.data.meshes.new('Cube.001')
me_cube_001.from_pydata([(-1.0, -1.0, -1.0), (-1.0, -1.0, 1.0), (-1.0, 1.0, -1.0), (-1.0, 1.0, 1.0), (1.0, -1.0, -1.0), (1.0, -1.0, 1.0), (1.0, 1.0, -1.0), (1.0, 1.0, 1.0), (-0.4548, -0.4548, 1.0), (-0.4548, 0.4548, 1.0), (0.4548, 0.4548, 1.0), (0.4548, -0.4548, 1.0), (-0.4548, -0.4548, 0.7995), (-0.4548, 0.4548, 0.7995), (0.4548, 0.4548, 0.7995), (0.4548, -0.4548, 0.7995)], [], [(0, 1, 3, 2), (2, 3, 7, 6), (6, 7, 5, 4), (4, 5, 1, 0), (2, 6, 4, 0), (3, 1, 8, 9), (10, 9, 13, 14), (1, 5, 11, 8), (7, 3, 9, 10), (5, 7, 10, 11), (14, 13, 12, 15), (11, 10, 14, 15), (9, 8, 12, 13), (8, 11, 15, 12)])
_uv = me_cube_001.uv_layers.new(name='UVMap')
_uv.uv.foreach_set('vector', [0.375, 0.0, 0.625, 0.0, 0.625, 0.25, 0.375, 0.25, 0.375, 0.25, 0.625, 0.25, 0.625, 0.5, 0.375, 0.5, 0.375, 0.5, 0.625, 0.5, 0.625, 0.75, 0.375, 0.75, 0.375, 0.75, 0.625, 0.75, 0.625, 1.0, 0.375, 1.0, 0.125, 0.5, 0.375, 0.5, 0.375, 0.75, 0.125, 0.75, 0.625, 0.25, 0.625, 0.0, 0.625, 0.0, 0.625, 0.25, 0.625, 0.5, 0.625, 0.25, 0.625, 0.25, 0.625, 0.5, 0.625, 1.0, 0.625, 0.75, 0.625, 0.75, 0.625, 1.0, 0.625, 0.5, 0.625, 0.25, 0.625, 0.25, 0.625, 0.5, 0.625, 0.75, 0.625, 0.5, 0.625, 0.5, 0.625, 0.75, 0.625, 0.5, 0.875, 0.5, 0.875, 0.75, 0.625, 0.75, 0.625, 0.75, 0.625, 0.5, 0.625, 0.5, 0.625, 0.75, 0.625, 0.25, 0.625, 0.0, 0.625, 0.0, 0.625, 0.25, 0.625, 1.0, 0.625, 0.75, 0.625, 0.75, 0.625, 1.0])
me_cube_001.materials.append(mat_material)
me_cube_001.use_remesh_fix_poles = True
me_cube_001.use_remesh_preserve_attributes = False
me_cube_001.use_mirror_vertex_groups = False
me_cube_001.update()

# ---- objects
ob_haus = bpy.data.objects.new('Haus', me_cube)
ob_schornstein = bpy.data.objects.new('Schornstein', me_cube_001)

# ---- transforms, parenting, visibility, modifiers, constraints
ob_haus.location = (0.0, 0.0, 1.0)
ob_haus.lock_rotations_4d = False
ob_haus.empty_display_type = 'ARROWS'
ob_haus.lineart.crease_threshold = 0.0
_m = ob_haus.modifiers.new('Mirror', 'MIRROR')
ob_schornstein.location = (-0.6414, 0.0, 2.337)
ob_schornstein.scale = (0.158, 0.158, 0.784)
ob_schornstein.lineart.crease_threshold = 0.0

# ---- collection membership
col_collection.objects.link(ob_haus)
col_collection.objects.link(ob_schornstein)

# ---- scene / render settings (as saved in the file)
scene.frame_start = 1; scene.frame_end = 250; scene.frame_set(1)
scene.render.engine = 'BLENDER_EEVEE_NEXT'
scene.cycles.use_denoising = False
scene.cycles.samples = 128
scene.cycles.sampling_pattern = 'TABULATED_SOBOL'
scene.cycles.use_adaptive_sampling = False
scene.cycles.use_light_tree = False
scene.view_settings.view_transform = 'Filmic'
bpy.context.view_layer.update()

# ---- added for rendering (the .blend has no active camera): camera
cam_auto = bpy.data.cameras.new('AutoCamera')
cam_auto.lens = 50.0
cam_auto.sensor_width = 36.0
cam_auto.clip_end = 1000.0
ob_auto_camera = bpy.data.objects.new('AutoCamera', cam_auto)
scene.collection.objects.link(ob_auto_camera)
ob_auto_camera.location = (6.85943, -8.23131, 5.24922)
ob_auto_camera.rotation_euler = (1.09748, -7.21219e-08, 0.694738)
scene.camera = ob_auto_camera
bpy.context.view_layer.update()

